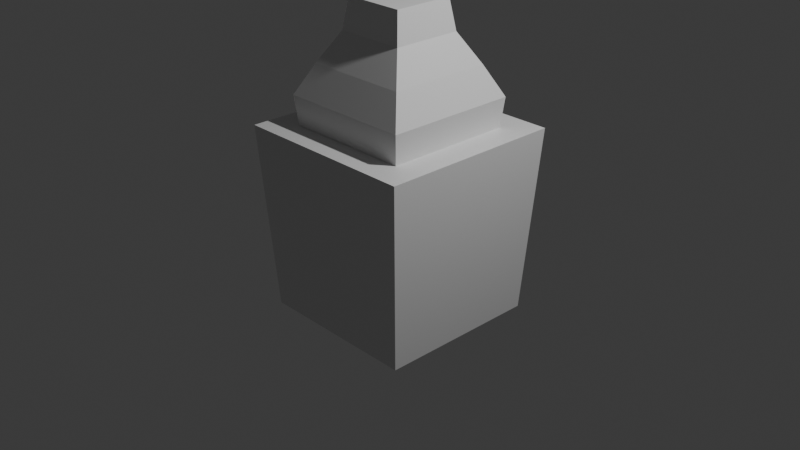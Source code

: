 # Source: pillar.blend  (saved by Blender 4.3.32; exported with 4.5.12 LTS)
import bpy
from mathutils import Matrix  # noqa: F401  (used for matrix-valued properties, if any)

bpy.ops.wm.read_factory_settings(use_empty=True)
scene = bpy.context.scene
scene.name = 'Scene'

# ---- collections
col_collection = bpy.data.collections.new('Collection'); scene.collection.children.link(col_collection)

# ---- materials (node trees are filled in below, after node groups)
mat_material = bpy.data.materials.new('Material')
mat_material.alpha_threshold = 0.0
mat_material.roughness = 0.5
mat_material.line_color = (0.0, 0.0, 0.0, 1.0)

# ---- material node trees
mat_material.use_nodes = True; mat_material.node_tree.nodes.clear()
_N = mat_material.node_tree.nodes; _L = mat_material.node_tree.links
n0 = _N.new('ShaderNodeOutputMaterial'); n0.name = 'Material Output'; n0.location = (300, 300)
n1 = _N.new('ShaderNodeBsdfPrincipled'); n1.name = 'Principled BSDF'; n1.location = (10, 300)
n1.inputs[3].default_value = 1.45
_L.new(n1.outputs[0], n0.inputs[0])
n0.is_active_output = True

# ---- world
world_world = bpy.data.worlds.new('World'); scene.world = world_world
world_world.use_nodes = True; world_world.node_tree.nodes.clear()
_N = world_world.node_tree.nodes; _L = world_world.node_tree.links
n0 = _N.new('ShaderNodeOutputWorld'); n0.name = 'World Output'; n0.location = (300, 300)
n1 = _N.new('ShaderNodeBackground'); n1.name = 'Background'; n1.location = (10, 300)
n1.inputs[0].default_value = (0.05088, 0.05088, 0.05088, 1.0)
_L.new(n1.outputs[0], n0.inputs[0])
n0.is_active_output = True
world_world.color = (0.05088, 0.05088, 0.05088)
world_world.sun_shadow_jitter_overblur = 0.0

# ---- cameras
cam_camera = bpy.data.cameras.new('Camera')
cam_camera.clip_end = 100.0
cam_camera.ortho_scale = 7.314

# ---- lights
light_light = bpy.data.lights.new('Light', 'POINT')
light_light.energy = 1000.0
light_light.shadow_soft_size = 0.1

# ---- meshes
me_cube = bpy.data.meshes.new('Cube')
me_cube.from_pydata([(0.69, 0.69, 1.0), (0.88, 0.88, -1.0), (0.69, -0.69, 1.0), (0.88, -0.88, -1.0), (-0.69, 0.69, 1.0), (-0.88, 0.88, -1.0), (-0.69, -0.69, 1.0), (-0.88, -0.88, -1.0), (1.0, -1.0, 1.0), (-1.0, -1.0, 1.0), (1.0, 1.0, 1.0), (-1.0, 1.0, 1.0), (0.3269, -0.3269, 2.285), (-0.3269, -0.3269, 2.285), (0.3269, 0.3269, 2.285), (-0.3269, 0.3269, 2.285), (0.7213, 0.7213, 1.315), (0.5613, 0.5613, 1.636), (0.3776, 0.3776, 1.957), (0.3776, -0.3776, 1.957), (0.5613, -0.5613, 1.636), (0.7213, -0.7213, 1.315), (-0.7213, -0.7213, 1.315), (-0.5613, -0.5613, 1.636), (-0.3776, -0.3776, 1.957), (-0.3776, 0.3776, 1.957), (-0.5613, 0.5613, 1.636), (-0.7213, 0.7213, 1.315)], [], [(19, 18, 14, 12), (3, 8, 9, 7), (7, 9, 11, 5), (5, 1, 3, 7), (1, 10, 8, 3), (5, 11, 10, 1), (2, 6, 9, 8), (0, 2, 8, 10), (6, 4, 11, 9), (4, 0, 10, 11), (14, 15, 13, 12), (25, 24, 13, 15), (24, 19, 12, 13), (18, 25, 15, 14), (0, 4, 27, 16), (16, 27, 26, 17), (17, 26, 25, 18), (6, 2, 21, 22), (22, 21, 20, 23), (23, 20, 19, 24), (4, 6, 22, 27), (27, 22, 23, 26), (26, 23, 24, 25), (2, 0, 16, 21), (21, 16, 17, 20), (20, 17, 18, 19)])
_uv = me_cube.uv_layers.new(name='UVMap')
_uv.uv.foreach_set('vector', [0.6637, 0.7113, 0.6637, 0.5387, 0.6637, 0.5387, 0.6637, 0.7113, 0.375, 0.75, 0.625, 0.75, 0.625, 1.0, 0.375, 1.0, 0.375, 0.0, 0.625, 0.0, 0.625, 0.25, 0.375, 0.25, 0.125, 0.5, 0.375, 0.5, 0.375, 0.75, 0.125, 0.75, 0.375, 0.5, 0.625, 0.5, 0.625, 0.75, 0.375, 0.75, 0.375, 0.25, 0.625, 0.25, 0.625, 0.5, 0.375, 0.5, 0.6637, 0.7113, 0.8363, 0.7113, 0.875, 0.75, 0.625, 0.75, 0.6637, 0.5387, 0.6637, 0.7113, 0.625, 0.75, 0.625, 0.5, 0.8363, 0.7113, 0.8363, 0.5387, 0.875, 0.5, 0.875, 0.75, 0.8363, 0.5387, 0.6637, 0.5387, 0.625, 0.5, 0.875, 0.5, 0.6637, 0.5387, 0.8363, 0.5387, 0.8363, 0.7113, 0.6637, 0.7113, 0.8363, 0.5387, 0.8363, 0.7113, 0.8363, 0.7113, 0.8363, 0.5387, 0.8363, 0.7113, 0.6637, 0.7113, 0.6637, 0.7113, 0.8363, 0.7113, 0.6637, 0.5387, 0.8363, 0.5387, 0.8363, 0.5387, 0.6637, 0.5387, 0.6637, 0.5387, 0.8363, 0.5387, 0.8363, 0.5387, 0.6637, 0.5387, 0.6637, 0.5387, 0.8363, 0.5387, 0.8363, 0.5387, 0.6637, 0.5387, 0.6637, 0.5387, 0.8363, 0.5387, 0.8363, 0.5387, 0.6637, 0.5387, 0.8363, 0.7113, 0.6637, 0.7113, 0.6637, 0.7113, 0.8363, 0.7113, 0.8363, 0.7113, 0.6637, 0.7113, 0.6637, 0.7113, 0.8363, 0.7113, 0.8363, 0.7113, 0.6637, 0.7113, 0.6637, 0.7113, 0.8363, 0.7113, 0.8363, 0.5387, 0.8363, 0.7113, 0.8363, 0.7113, 0.8363, 0.5387, 0.8363, 0.5387, 0.8363, 0.7113, 0.8363, 0.7113, 0.8363, 0.5387, 0.8363, 0.5387, 0.8363, 0.7113, 0.8363, 0.7113, 0.8363, 0.5387, 0.6637, 0.7113, 0.6637, 0.5387, 0.6637, 0.5387, 0.6637, 0.7113, 0.6637, 0.7113, 0.6637, 0.5387, 0.6637, 0.5387, 0.6637, 0.7113, 0.6637, 0.7113, 0.6637, 0.5387, 0.6637, 0.5387, 0.6637, 0.7113])
me_cube.materials.append(mat_material)
me_cube.use_mirror_vertex_groups = False
me_cube.update()

# ---- objects
ob_cube = bpy.data.objects.new('Cube', me_cube)
ob_light = bpy.data.objects.new('Light', light_light)
ob_camera = bpy.data.objects.new('Camera', cam_camera)

# ---- transforms, parenting, visibility, modifiers, constraints
ob_cube.location = (0.0, 0.0, 0.0)
ob_cube.lock_rotations_4d = False
ob_cube.empty_display_type = 'ARROWS'
ob_cube.lineart.crease_threshold = 0.0
ob_light.location = (4.076, 1.005, 5.904)
ob_light.rotation_euler = (0.6503, 0.05522, 1.866)
ob_light.lock_rotations_4d = False
ob_light.empty_display_type = 'ARROWS'
ob_light.color = (0.0, 0.0, 0.0, 0.0)
ob_light.lineart.crease_threshold = 0.0
ob_camera.location = (7.359, -6.926, 4.958)
ob_camera.rotation_euler = (1.109, 0.0, 0.8149)
ob_camera.lock_rotations_4d = False
ob_camera.empty_display_type = 'ARROWS'
ob_camera.color = (0.0, 0.0, 0.0, 0.0)
ob_camera.display_type = 'WIRE'
ob_camera.lineart.crease_threshold = 0.0

# ---- collection membership
col_collection.objects.link(ob_cube)
col_collection.objects.link(ob_light)
col_collection.objects.link(ob_camera)

# ---- scene / render settings (as saved in the file)
scene.camera = ob_camera
scene.frame_start = 1; scene.frame_end = 250; scene.frame_set(1)
scene.render.engine = 'BLENDER_EEVEE_NEXT'
bpy.context.view_layer.update()
